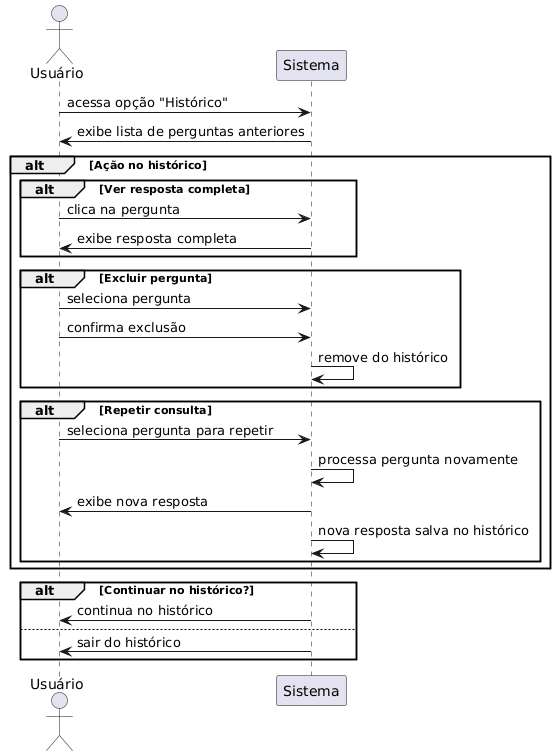

The diagram above was rendered by PlantUML. Its source (embedded in the PNG):
@startuml
actor Usuário
participant Sistema

Usuário -> Sistema: acessa opção "Histórico"
Sistema -> Usuário: exibe lista de perguntas anteriores

alt Ação no histórico
    alt Ver resposta completa
        Usuário -> Sistema: clica na pergunta
        Sistema -> Usuário: exibe resposta completa
    end
    
    alt Excluir pergunta
        Usuário -> Sistema: seleciona pergunta
        Usuário -> Sistema: confirma exclusão
        Sistema -> Sistema: remove do histórico
    end
    
    alt Repetir consulta
        Usuário -> Sistema: seleciona pergunta para repetir
        Sistema -> Sistema: processa pergunta novamente
        Sistema -> Usuário: exibe nova resposta
        Sistema -> Sistema: nova resposta salva no histórico
    end
end

alt Continuar no histórico?
    Sistema -> Usuário: continua no histórico
else
    Sistema -> Usuário: sair do histórico
end

actor Usuário
participant Sistema
@enduml